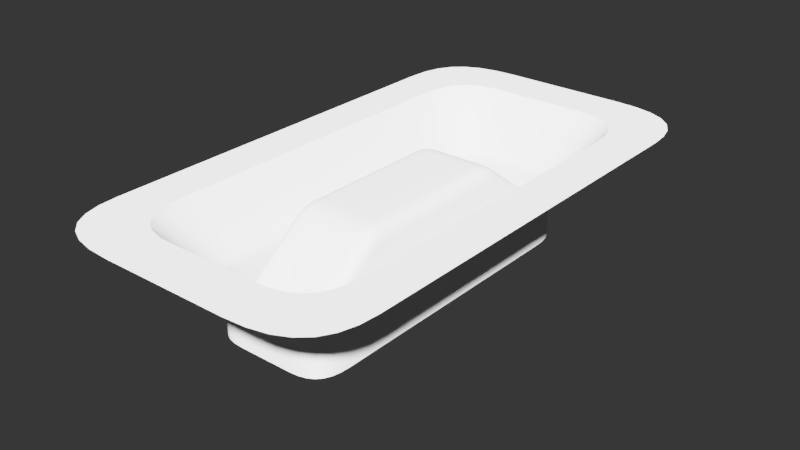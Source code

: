# Source: 006.blend  (saved by Blender 2.79.0; exported with 4.5.12 LTS)
import bpy
from mathutils import Matrix  # noqa: F401  (used for matrix-valued properties, if any)

bpy.ops.wm.read_factory_settings(use_empty=True)
scene = bpy.context.scene
scene.name = 'Scene'

# ---- collections
col_collection_1 = bpy.data.collections.new('Collection 1'); scene.collection.children.link(col_collection_1)

# ---- node groups
ng_auto_smooth = bpy.data.node_groups.new('Auto Smooth', 'GeometryNodeTree')
_s = ng_auto_smooth.interface.new_socket(name='Geometry', in_out='OUTPUT', socket_type='NodeSocketGeometry')
_s = ng_auto_smooth.interface.new_socket(name='Geometry', in_out='INPUT', socket_type='NodeSocketGeometry')
_s = ng_auto_smooth.interface.new_socket(name='Angle', in_out='INPUT', socket_type='NodeSocketFloat')
_s.subtype = 'ANGLE'
_s.min_value = 0.0
_s.max_value = 3.142
ng_auto_smooth.is_modifier = True
_N = ng_auto_smooth.nodes; _L = ng_auto_smooth.links
n0 = _N.new('NodeGroupOutput'); n0.name = 'Group Output'; n0.location = (480, -100)
n1 = _N.new('NodeGroupInput'); n1.name = 'Group Input'; n1.location = (-420, -300)
n2 = _N.new('NodeGroupInput'); n2.name = 'Group Input.001'; n2.location = (-60, -100)
n3 = _N.new('GeometryNodeSetShadeSmooth'); n3.name = 'Set Shade Smooth'; n3.location = (120, -100)
n3.domain = 'EDGE'
n4 = _N.new('GeometryNodeSetShadeSmooth'); n4.name = 'Set Shade Smooth.001'; n4.location = (300, -100)
n5 = _N.new('GeometryNodeInputMeshEdgeAngle'); n5.name = 'Edge Angle'; n5.location = (-420, -220)
n6 = _N.new('GeometryNodeInputEdgeSmooth'); n6.name = 'Is Edge Smooth'; n6.location = (-60, -160)
n7 = _N.new('GeometryNodeInputShadeSmooth'); n7.name = 'Is Face Smooth'; n7.location = (-240, -340)
n8 = _N.new('FunctionNodeBooleanMath'); n8.name = 'Boolean Math'; n8.location = (-60, -220)
n9 = _N.new('FunctionNodeCompare'); n9.name = 'Compare'; n9.location = (-240, -180)
n9.operation = 'LESS_EQUAL'
_L.new(n5.outputs[0], n9.inputs[0])
_L.new(n4.outputs[0], n0.inputs[0])
_L.new(n1.outputs[1], n9.inputs[1])
_L.new(n9.outputs[0], n8.inputs[0])
_L.new(n7.outputs[0], n8.inputs[1])
_L.new(n2.outputs[0], n3.inputs[0])
_L.new(n6.outputs[0], n3.inputs[1])
_L.new(n3.outputs[0], n4.inputs[0])
_L.new(n8.outputs[0], n3.inputs[2])
n0.is_active_output = True

# ---- world
world_world = bpy.data.worlds.new('World'); scene.world = world_world
world_world.use_nodes = True; world_world.node_tree.nodes.clear()
_N = world_world.node_tree.nodes; _L = world_world.node_tree.links
n0 = _N.new('ShaderNodeBackground'); n0.name = 'Background'; n0.location = (630, 254)
n0.inputs[0].default_value = (0.003936, 0.003936, 0.003936, 1.0)
n1 = _N.new('ShaderNodeOutputWorld'); n1.name = 'World Output'; n1.location = (890, 246)
_L.new(n0.outputs[0], n1.inputs[0])
n1.is_active_output = True
world_world.color = (0.05088, 0.05088, 0.05088)
world_world.use_sun_shadow = False
world_world.sun_shadow_jitter_overblur = 0.0
world_world.cycles.sampling_method = 'MANUAL'

# ---- meshes
me_plane_082 = bpy.data.meshes.new('Plane.082')
me_plane_082.from_pydata([(-0.2521, 1.009, 6.453e-16), (-0.5689, 0.735, 2.052e-16), (0.2521, 1.009, 6.453e-16), (0.5689, 0.735, 2.052e-16), (-0.2521, -1.009, 6.453e-16), (-0.5689, -0.735, 2.052e-16), (0.2521, -1.009, 6.453e-16), (0.5689, -0.735, 2.052e-16), (-0.563, 0.8105, 3.438e-16), (-0.5449, 0.8731, 6.732e-16), (-0.514, 0.9233, 1.064e-15), (-0.4699, 0.9615, 1.386e-15), (-0.4119, 0.9881, 1.51e-15), (-0.3395, 1.004, 1.306e-15), (0.563, 0.8105, 3.438e-16), (0.5449, 0.8731, 6.732e-16), (0.514, 0.9233, 1.064e-15), (0.4699, 0.9615, 1.386e-15), (0.4119, 0.9881, 1.51e-15), (0.3395, 1.004, 1.306e-15), (-0.563, -0.8105, 3.438e-16), (-0.5449, -0.8731, 6.732e-16), (-0.514, -0.9233, 1.064e-15), (-0.4699, -0.9615, 1.386e-15), (-0.4119, -0.9881, 1.51e-15), (-0.3395, -1.004, 1.306e-15), (0.563, -0.8105, 3.438e-16), (0.5449, -0.8731, 6.732e-16), (0.514, -0.9233, 1.064e-15), (0.4699, -0.9615, 1.386e-15), (0.4119, -0.9881, 1.51e-15), (0.3395, -1.004, 1.306e-15), (0.5689, 0.147, 2.052e-16), (0.5689, 0.441, 2.052e-16), (0.5689, -0.147, 2.052e-16), (0.5689, -0.441, 2.052e-16), (-0.5689, 0.147, 2.052e-16), (-0.5689, 0.441, 2.052e-16), (-0.5689, -0.147, 2.052e-16), (-0.5689, -0.441, 2.052e-16), (0.3245, -0.441, 2.052e-16), (0.3245, -0.7083, 2.052e-16), (0.2447, -0.7743, 6.453e-16), (0.3245, 0.441, 2.052e-16), (-0.3245, -0.441, 2.052e-16), (-0.3245, -0.7083, 2.052e-16), (-0.2447, -0.7743, 6.453e-16), (0.3245, 0.7083, 2.052e-16), (0.2447, 0.7743, 6.453e-16), (-0.3245, 0.441, 2.052e-16), (-0.3245, 0.7083, 2.052e-16), (-0.2447, 0.7743, 6.453e-16), (-3.725e-08, 0.7743, -1.829e-15), (-0.3245, 0.147, 2.052e-16), (-6.706e-08, 1.009, -1.829e-15), (-4.098e-08, 0.441, -1.829e-15), (-1.211e-08, 0.147, -1.829e-15), (0.3245, 0.147, 2.052e-16), (3.725e-08, -0.7743, -1.829e-15), (-0.3245, -0.147, 2.052e-16), (6.706e-08, -1.009, -1.829e-15), (3.725e-08, -0.441, -1.829e-15), (6.519e-09, -0.147, -1.829e-15), (0.3245, -0.147, 2.052e-16), (4.843e-08, -0.7083, -1.829e-15), (-4.843e-08, 0.7083, -1.829e-15)], [], [(51, 13, 12), (59, 53, 36, 38), (48, 18, 19), (45, 44, 39, 5), (58, 46, 4, 60), (49, 37, 36, 53), (50, 10, 9), (62, 56, 53, 59), (48, 19, 2), (50, 51, 11, 10), (52, 54, 0, 51), (47, 16, 17, 48), (41, 27, 26), (62, 63, 57, 56), (50, 8, 1), (41, 42, 29, 28), (50, 9, 8), (42, 6, 31), (52, 48, 2, 54), (45, 5, 20), (45, 20, 21), (45, 21, 22), (46, 24, 25), (46, 25, 4), (50, 65, 52, 51), (40, 35, 34, 63), (12, 11, 51), (63, 62, 61, 40), (57, 43, 55, 56), (41, 64, 58, 42), (51, 0, 13), (47, 48, 52, 65), (47, 43, 33, 3), (53, 56, 55, 49), (41, 28, 27), (44, 59, 38, 39), (43, 57, 32, 33), (58, 60, 6, 42), (47, 3, 14), (59, 44, 61, 62), (30, 29, 42), (50, 1, 37, 49), (47, 14, 15), (42, 31, 30), (41, 7, 35, 40), (41, 26, 7), (18, 48, 17), (47, 15, 16), (24, 46, 23), (45, 22, 23, 46), (45, 46, 58, 64), (63, 34, 32, 57), (44, 45, 64, 61), (40, 61, 64, 41), (49, 55, 65, 50), (43, 47, 65, 55)])
me_plane_082.use_remesh_preserve_volume = False
me_plane_082.use_remesh_preserve_attributes = False
me_plane_082.use_mirror_vertex_groups = False
me_plane_082.update()
me_plane_083 = bpy.data.meshes.new('Plane.083')
me_plane_083.from_pydata([(-0.1534, 0.4875, -0.398), (-0.09803, 0.5477, -0.398), (0.1534, 0.4875, -0.398), (0.09803, 0.5477, -0.398), (-0.1534, -0.4875, -0.398), (-0.09803, -0.5477, -0.398), (0.1534, -0.4875, -0.398), (0.09803, -0.5477, -0.398), (-0.1524, 0.5041, -0.398), (-0.1492, 0.5179, -0.398), (-0.1438, 0.5289, -0.398), (-0.1361, 0.5373, -0.398), (-0.126, 0.5432, -0.398), (-0.1133, 0.5466, -0.398), (0.1524, 0.5041, -0.398), (0.1492, 0.5179, -0.398), (0.1438, 0.5289, -0.398), (0.1361, 0.5373, -0.398), (0.126, 0.5432, -0.398), (0.1133, 0.5466, -0.398), (-0.1524, -0.5041, -0.398), (-0.1492, -0.5179, -0.398), (-0.1438, -0.5289, -0.398), (-0.1361, -0.5373, -0.398), (-0.126, -0.5432, -0.398), (-0.1133, -0.5466, -0.398), (0.1524, -0.5041, -0.398), (0.1492, -0.5179, -0.398), (0.1438, -0.5289, -0.398), (0.1361, -0.5373, -0.398), (0.126, -0.5432, -0.398), (0.1133, -0.5466, -0.398), (0.1534, -0.2939, -0.398), (0.1534, -0.09798, -0.398), (0.1534, 0.2939, -0.398), (0.1534, 0.09798, -0.398), (-0.1534, -0.2939, -0.398), (-0.1534, -0.09798, -0.398), (-0.1534, 0.2939, -0.398), (-0.1534, 0.09798, -0.398), (-0.2292, 0.9554, 0.0), (-0.5172, 0.696, 0.0), (0.2292, 0.9554, 0.0), (0.5172, 0.696, 0.0), (-0.2292, -0.9554, 0.0), (-0.5172, -0.696, 0.0), (0.2292, -0.9554, 0.0), (0.5172, -0.696, 0.0), (-0.5118, 0.7675, 0.0), (-0.4954, 0.8268, 0.0), (-0.4673, 0.8743, 0.0), (-0.4272, 0.9104, 0.0), (-0.3745, 0.9357, 0.0), (-0.3086, 0.9505, 0.0), (0.5118, 0.7675, 0.0), (0.4954, 0.8268, 0.0), (0.4673, 0.8743, 0.0), (0.4272, 0.9104, 0.0), (0.3745, 0.9357, 0.0), (0.3086, 0.9505, 0.0), (-0.5118, -0.7675, 0.0), (-0.4954, -0.8268, 0.0), (-0.4673, -0.8743, 0.0), (-0.4272, -0.9104, 0.0), (-0.3745, -0.9357, 0.0), (-0.3086, -0.9505, 0.0), (0.5118, -0.7675, 0.0), (0.4954, -0.8268, 0.0), (0.4673, -0.8743, 0.0), (0.4272, -0.9104, 0.0), (0.3745, -0.9357, 0.0), (0.3086, -0.9505, 0.0), (0.5172, 0.1991, 0.0), (0.5172, 0.4186, 0.0), (0.5172, -0.1991, 0.0), (0.5172, -0.4186, 0.0), (-0.5172, 0.1991, 0.0), (-0.5172, 0.4186, 0.0), (-0.5172, -0.1991, 0.0), (-0.5172, -0.4186, 0.0), (0.1002, 0.6187, -0.398), (-0.1002, 0.6187, -0.398), (0.1002, -0.6187, -0.398), (0.2187, 0.4899, -0.398), (0.2165, 0.5254, -0.398), (-0.1002, -0.6187, -0.398), (-0.2187, 0.4899, -0.398), (-0.2165, 0.5254, -0.398), (0.2187, -0.4899, -0.398), (0.2165, -0.5254, -0.398), (-0.2187, -0.4899, -0.398), (-0.2165, -0.5254, -0.398), (0.2097, 0.5549, -0.398), (0.1982, 0.5784, -0.398), (-0.2097, 0.5549, -0.398), (-0.1982, 0.5784, -0.398), (-0.1817, 0.5964, -0.398), (-0.16, 0.6089, -0.398), (-0.1329, 0.6163, -0.398), (0.1817, 0.5964, -0.398), (0.16, 0.6089, -0.398), (0.1329, 0.6163, -0.398), (0.2097, -0.5549, -0.398), (0.1982, -0.5784, -0.398), (-0.2097, -0.5549, -0.398), (-0.1982, -0.5784, -0.398), (-0.1817, -0.5964, -0.398), (-0.16, -0.6089, -0.398), (-0.1329, -0.6163, -0.398), (0.1817, -0.5964, -0.398), (0.16, -0.6089, -0.398), (0.1329, -0.6163, -0.398), (0.2187, 0.2948, -0.398), (0.2187, -0.2948, -0.398), (0.2187, -0.1564, -0.398), (0.2187, 0.1564, -0.398), (-0.2187, 0.2948, -0.398), (-0.2187, -0.2948, -0.398), (-0.2187, -0.1564, -0.398), (-0.2187, 0.1564, -0.398), (-5.96e-08, 0.6187, -0.398), (5.96e-08, -0.6187, -0.398), (-5.96e-08, 0.9554, 0.0), (5.96e-08, -0.9554, 0.0), (-5.96e-08, 0.5477, -0.398), (5.96e-08, -0.5477, -0.398), (-0.2187, -2.98e-08, -0.398), (-0.5172, -5.96e-08, 0.0), (-0.1534, -2.98e-08, -0.398), (-1.101e-08, -1.995e-08, -0.05047), (0.0, -0.09798, -0.05047), (0.0, -0.3322, -0.07977), (1.49e-08, -0.2458, -0.05047), (0.0, -0.2598, -0.05102), (0.0, -0.2729, -0.05269), (0.0, -0.2855, -0.05554), (0.0, -0.2975, -0.05963), (0.0, -0.3092, -0.06499), (0.0, -0.3207, -0.07169), (-0.08035, -0.5005, -0.2087), (-0.09496, -0.5478, -0.3047), (-0.09882, -0.4791, -0.1924), (-0.1536, -0.4824, -0.2552), (-0.1528, -0.5046, -0.2722), (-0.09848, -0.4851, -0.1969), (-0.1502, -0.5202, -0.2842), (-0.09743, -0.4899, -0.2006), (-0.1454, -0.5312, -0.2927), (-0.09564, -0.4939, -0.2036), (-0.1381, -0.5389, -0.2986), (-0.09306, -0.4968, -0.2059), (-0.1278, -0.544, -0.3023), (-0.08968, -0.4989, -0.2075), (-0.08545, -0.5001, -0.2084), (-0.1137, -0.547, -0.3042), (-1.49e-08, 0.09798, -0.05047), (-2.98e-08, 0.3322, -0.07977), (-0.1534, -0.09798, -0.1103), (-0.09858, -0.09798, -0.05047), (-2.98e-08, 0.2458, -0.05047), (5.96e-08, -0.5477, -0.3045), (0.0, -0.5004, -0.2086), (-0.09858, -2.98e-08, -0.05047), (-0.1534, -2.98e-08, -0.1103), (-0.09863, -0.3322, -0.07977), (-0.1535, -0.3255, -0.135), (-0.1534, -0.254, -0.1103), (-0.09858, -0.2458, -0.05047), (-0.1534, -0.2655, -0.1108), (-0.09858, -0.2598, -0.05102), (-0.1534, -0.2763, -0.1122), (-0.09858, -0.2729, -0.05269), (-0.1535, -0.2866, -0.1146), (-0.09859, -0.2855, -0.05554), (-0.1535, -0.2966, -0.118), (-0.09859, -0.2975, -0.05963), (-0.1535, -0.3063, -0.1226), (-0.0986, -0.3092, -0.06499), (-0.1535, -0.3159, -0.1282), (-0.09861, -0.3207, -0.07169), (-2.98e-08, 0.2598, -0.05102), (-2.98e-08, 0.2729, -0.05269), (-2.98e-08, 0.2855, -0.05554), (-2.98e-08, 0.2975, -0.05963), (-2.98e-08, 0.3092, -0.06499), (-2.98e-08, 0.3207, -0.07169), (-0.08035, 0.5005, -0.2087), (-0.09496, 0.5478, -0.3047), (-0.09882, 0.4791, -0.1924), (-0.1536, 0.4824, -0.2552), (-0.1528, 0.5046, -0.2722), (0.2187, 0.0, -0.398), (-0.09848, 0.4851, -0.1969), (-0.1502, 0.5202, -0.2842), (-0.09743, 0.4899, -0.2006), (-0.1454, 0.5312, -0.2927), (-0.09564, 0.4939, -0.2036), (-0.1381, 0.5389, -0.2986), (-0.09306, 0.4968, -0.2059), (0.5172, 0.0, 0.0), (0.1534, -1.49e-08, -0.398), (0.08035, -0.5005, -0.2087), (0.09496, -0.5478, -0.3047), (0.09882, -0.4791, -0.1924), (0.1536, -0.4824, -0.2552), (0.1528, -0.5046, -0.2722), (0.09848, -0.4851, -0.1969), (-0.1278, 0.544, -0.3023), (-0.08968, 0.4989, -0.2075), (-0.08545, 0.5001, -0.2084), (-0.1137, 0.547, -0.3042), (-0.1534, 0.09798, -0.1103), (-0.09858, 0.09798, -0.05047), (-5.96e-08, 0.5477, -0.3045), (-5.96e-08, 0.5004, -0.2086), (-0.09863, 0.3322, -0.07977), (-0.1535, 0.3255, -0.135), (-0.1534, 0.254, -0.1103), (-0.09858, 0.2458, -0.05047), (-0.1534, 0.2655, -0.1108), (0.1502, -0.5202, -0.2842), (0.09743, -0.4899, -0.2006), (0.1454, -0.5312, -0.2927), (0.09564, -0.4939, -0.2036), (0.1381, -0.5389, -0.2986), (0.09306, -0.4968, -0.2059), (0.1278, -0.544, -0.3023), (0.08968, -0.4989, -0.2075), (0.08545, -0.5001, -0.2084), (0.1137, -0.547, -0.3042), (-0.09858, 0.2598, -0.05102), (-0.1534, 0.2763, -0.1122), (0.1534, -0.09798, -0.1103), (0.09858, -0.09798, -0.05047), (-0.09858, 0.2729, -0.05269), (0.09858, -1.49e-08, -0.05047), (0.1534, -1.49e-08, -0.1103), (0.09863, -0.3322, -0.07977), (-0.1535, 0.2866, -0.1146), (-0.09859, 0.2855, -0.05554), (-0.1535, 0.2966, -0.118), (-0.09859, 0.2975, -0.05963), (-0.1535, 0.3063, -0.1226), (-0.0986, 0.3092, -0.06499), (-0.1535, 0.3159, -0.1282), (-0.09861, 0.3207, -0.07169), (0.08035, 0.5005, -0.2087), (0.09496, 0.5478, -0.3047), (0.09882, 0.4791, -0.1924), (0.1536, 0.4824, -0.2552), (0.1528, 0.5046, -0.2722), (0.09848, 0.4851, -0.1969), (0.1502, 0.5202, -0.2842), (0.09743, 0.4899, -0.2006), (0.1454, 0.5312, -0.2927), (0.09564, 0.4939, -0.2036), (0.1381, 0.5389, -0.2986), (0.09306, 0.4968, -0.2059), (0.1278, 0.544, -0.3023), (0.08968, 0.4989, -0.2075), (0.08545, 0.5001, -0.2084), (0.1137, 0.547, -0.3042), (0.1534, 0.09798, -0.1103), (0.09858, 0.09798, -0.05047), (0.09863, 0.3322, -0.07977), (-0.1524, 0.09798, -0.09381), (-0.1493, 0.09798, -0.08013), (-0.1439, 0.09798, -0.06917), (-0.1363, 0.09798, -0.06083), (-0.1263, 0.09798, -0.05501), (-0.1137, 0.09798, -0.05159), (-0.1524, 0.2518, -0.09381), (-0.1493, 0.2499, -0.08013), (-0.1439, 0.2483, -0.06917), (-0.1363, 0.2472, -0.06083), (-0.1263, 0.2464, -0.05501), (-0.1137, 0.2459, -0.05159), (-0.1524, 0.2651, -0.0944), (-0.1493, 0.2643, -0.08078), (-0.1439, 0.2632, -0.06983), (-0.1363, 0.262, -0.06147), (-0.1263, 0.2609, -0.0556), (-0.1137, 0.2601, -0.05215), (-0.1524, 0.277, -0.09606), (-0.1493, 0.2768, -0.08257), (-0.1439, 0.2761, -0.07166), (-0.1363, 0.2751, -0.06327), (-0.1263, 0.2741, -0.05736), (-0.1137, 0.2733, -0.05385), (-0.1524, 0.2883, -0.09887), (-0.1493, 0.2888, -0.08559), (-0.144, 0.2885, -0.07474), (-0.1363, 0.2877, -0.06633), (-0.1263, 0.2867, -0.06033), (-0.1137, 0.2858, -0.05674), (-0.1524, 0.2992, -0.1029), (-0.1493, 0.3003, -0.08988), (-0.144, 0.3004, -0.07913), (-0.1363, 0.2997, -0.07068), (-0.1263, 0.2988, -0.06457), (-0.1137, 0.2979, -0.06087), (-0.1524, 0.3098, -0.1081), (-0.1493, 0.3115, -0.09545), (-0.144, 0.3119, -0.08483), (-0.1363, 0.3114, -0.07634), (-0.1263, 0.3105, -0.07012), (-0.1137, 0.3096, -0.06629), (-0.1525, 0.3201, -0.1145), (-0.1493, 0.3223, -0.1023), (-0.1524, -2.98e-08, -0.09381), (-0.1493, -2.98e-08, -0.08013), (-0.1439, -2.98e-08, -0.06917), (-0.1363, -2.98e-08, -0.06083), (-0.1263, -2.98e-08, -0.05501), (-0.1137, -2.98e-08, -0.05159), (-0.1524, -0.09798, -0.09381), (-0.1493, -0.09798, -0.08013), (-0.1439, -0.09798, -0.06917), (-0.1363, -0.09798, -0.06083), (-0.1263, -0.09798, -0.05501), (-0.1137, -0.09798, -0.05159), (-0.1524, -0.2518, -0.09381), (-0.1493, -0.2499, -0.08013), (-0.1439, -0.2483, -0.06917), (-0.1363, -0.2472, -0.06083), (-0.1263, -0.2464, -0.05501), (-0.1137, -0.2459, -0.05159), (-0.1524, -0.2651, -0.0944), (-0.1493, -0.2643, -0.08078), (-0.1439, -0.2632, -0.06983), (-0.1363, -0.262, -0.06147), (-0.1263, -0.2609, -0.0556), (-0.1137, -0.2601, -0.05215), (-0.1524, -0.277, -0.09606), (-0.1493, -0.2768, -0.08257), (-0.1439, -0.2761, -0.07166), (-0.1363, -0.2751, -0.06327), (-0.1263, -0.2741, -0.05736), (-0.1137, -0.2733, -0.05385), (-0.1524, -0.2883, -0.09887), (-0.1493, -0.2888, -0.08559), (-0.144, -0.2885, -0.07474), (-0.1363, -0.2877, -0.06633), (-0.1263, -0.2867, -0.06033), (-0.1137, -0.2858, -0.05674), (-0.1524, -0.2992, -0.1029), (-0.1493, -0.3003, -0.08988), (-0.144, -0.3004, -0.07913), (-0.1363, -0.2997, -0.07068), (-0.1263, -0.2988, -0.06457), (-0.1137, -0.2979, -0.06087), (-0.1524, -0.3098, -0.1081), (-0.1493, -0.3115, -0.09545), (-0.144, -0.3119, -0.08483), (-0.1363, -0.3114, -0.07634), (-0.1263, -0.3105, -0.07012), (-0.1137, -0.3096, -0.06629), (-0.1525, -0.3201, -0.1145), (-0.1493, -0.3223, -0.1023), (-0.144, -0.323, -0.09181), (-0.1363, -0.3228, -0.08332), (-0.1263, -0.322, -0.077), (-0.1137, -0.3211, -0.07305), (-0.1525, -0.3274, -0.1198), (-0.1493, -0.3289, -0.1072), (-0.144, -0.3301, -0.09703), (-0.1363, -0.331, -0.08933), (-0.1263, -0.3317, -0.08395), (-0.1138, -0.332, -0.0808), (-0.1526, -0.4823, -0.2385), (-0.1494, -0.4831, -0.2253), (-0.1441, -0.4842, -0.2151), (-0.1364, -0.4849, -0.2072), (-0.1264, -0.4847, -0.2012), (-0.1139, -0.483, -0.1964), (-0.1519, -0.5046, -0.2556), (-0.1487, -0.5042, -0.2414), (-0.1434, -0.503, -0.2295), (-0.1357, -0.5008, -0.2194), (-0.1257, -0.4973, -0.2108), (-0.1133, -0.4921, -0.2034), (-0.1492, -0.5201, -0.2675), (-0.1461, -0.5191, -0.2529), (-0.1409, -0.5167, -0.24), (-0.1334, -0.5129, -0.2287), (-0.1237, -0.5074, -0.2186), (-0.1117, -0.4998, -0.2093), (-0.1445, -0.531, -0.2759), (-0.1414, -0.5297, -0.2611), (-0.1362, -0.5268, -0.2478), (-0.1289, -0.5221, -0.2358), (-0.1197, -0.5153, -0.2246), (-0.1086, -0.5059, -0.214), (-0.1372, -0.5386, -0.2817), (-0.134, -0.5369, -0.2666), (-0.1288, -0.5336, -0.253), (-0.1219, -0.5283, -0.2405), (-0.1134, -0.5206, -0.2287), (-0.1037, -0.5102, -0.2173), (-0.1268, -0.5435, -0.2853), (-0.1237, -0.5414, -0.2699), (-0.1188, -0.5376, -0.2559), (-0.1126, -0.5316, -0.243), (-0.1053, -0.5234, -0.2308), (-0.09757, -0.5126, -0.2191), (-0.1128, -0.5462, -0.2871), (-0.1101, -0.5437, -0.2715), (-0.1061, -0.5394, -0.2572), (-0.1013, -0.533, -0.244), (-0.09591, -0.5244, -0.2316), (-0.09051, -0.5135, -0.2198), (-0.09398, -0.547, -0.2876), (-0.09232, -0.5443, -0.2719), (-0.09017, -0.5397, -0.2574), (-0.08772, -0.5332, -0.2441), (-0.08514, -0.5245, -0.2316), (-0.08262, -0.5136, -0.2199), (5.96e-08, -0.5468, -0.2874), (5.96e-08, -0.5441, -0.2717), (0.0, -0.5395, -0.2573), (0.0, -0.5329, -0.2439), (0.0, -0.5243, -0.2314), (0.0, -0.5134, -0.2197), (0.1535, -0.3255, -0.135), (0.1534, -0.254, -0.1103), (0.09858, -0.2458, -0.05047), (0.1534, -0.2655, -0.1108), (0.09858, -0.2598, -0.05102), (0.1534, -0.2763, -0.1122), (0.09858, -0.2729, -0.05269), (0.1535, -0.2866, -0.1146), (0.09859, -0.2855, -0.05554), (0.1535, -0.2966, -0.118), (0.09859, -0.2975, -0.05963), (0.1535, -0.3063, -0.1226), (0.0986, -0.3092, -0.06499), (0.1535, -0.3159, -0.1282), (0.09861, -0.3207, -0.07169), (-0.144, 0.323, -0.09181), (-0.1363, 0.3228, -0.08332), (-0.1263, 0.322, -0.077), (-0.1137, 0.3211, -0.07305), (-0.1525, 0.3274, -0.1198), (-0.1493, 0.3289, -0.1072), (-0.144, 0.3301, -0.09703), (-0.1363, 0.331, -0.08933), (-0.1263, 0.3317, -0.08395), (-0.1138, 0.332, -0.0808), (-0.1526, 0.4823, -0.2385), (-0.1494, 0.4831, -0.2253), (-0.1441, 0.4842, -0.2151), (-0.1364, 0.4849, -0.2072), (-0.1264, 0.4847, -0.2012), (-0.1139, 0.483, -0.1964), (-0.1519, 0.5046, -0.2556), (-0.1487, 0.5042, -0.2414), (-0.1434, 0.503, -0.2295), (-0.1357, 0.5008, -0.2194), (-0.1257, 0.4973, -0.2108), (-0.1133, 0.4921, -0.2034), (-0.1492, 0.5201, -0.2675), (-0.1461, 0.5191, -0.2529), (-0.1409, 0.5167, -0.24), (-0.1334, 0.5129, -0.2287), (-0.1237, 0.5074, -0.2186), (-0.1117, 0.4998, -0.2093), (-0.1445, 0.531, -0.2759), (-0.1414, 0.5297, -0.2611), (-0.1362, 0.5268, -0.2478), (-0.1289, 0.5221, -0.2358), (-0.1197, 0.5153, -0.2246), (-0.1086, 0.5059, -0.214), (-0.1372, 0.5386, -0.2817), (-0.134, 0.5369, -0.2666), (-0.1288, 0.5336, -0.253), (-0.1219, 0.5283, -0.2405), (-0.1134, 0.5206, -0.2287), (-0.1037, 0.5102, -0.2173), (-0.1268, 0.5435, -0.2853), (-0.1237, 0.5414, -0.2699), (-0.1188, 0.5376, -0.2559), (-0.1126, 0.5316, -0.243), (-0.1053, 0.5234, -0.2308), (-0.09757, 0.5126, -0.2191), (-0.1128, 0.5462, -0.2871), (-0.1101, 0.5437, -0.2715), (-0.1061, 0.5394, -0.2572), (-0.1013, 0.533, -0.244), (-0.09591, 0.5244, -0.2316), (-0.09051, 0.5135, -0.2198), (-0.09398, 0.547, -0.2876), (-0.09232, 0.5443, -0.2719), (-0.09017, 0.5397, -0.2574), (-0.08772, 0.5332, -0.2441), (-0.08514, 0.5245, -0.2316), (-0.08262, 0.5136, -0.2199), (-5.96e-08, 0.5468, -0.2874), (-5.96e-08, 0.5441, -0.2717), (-5.96e-08, 0.5395, -0.2573), (-5.96e-08, 0.5329, -0.2439), (-5.96e-08, 0.5243, -0.2314), (-5.96e-08, 0.5134, -0.2197), (0.1535, 0.3255, -0.135), (0.1534, 0.254, -0.1103), (0.09858, 0.2458, -0.05047), (0.1534, 0.2655, -0.1108), (0.09858, 0.2598, -0.05102), (0.1534, 0.2763, -0.1122), (0.09858, 0.2729, -0.05269), (0.1535, 0.2866, -0.1146), (0.09859, 0.2855, -0.05554), (0.1535, 0.2966, -0.118), (0.09859, 0.2975, -0.05963), (0.1535, 0.3063, -0.1226), (0.0986, 0.3092, -0.06499), (0.1535, 0.3159, -0.1282), (0.09861, 0.3207, -0.07169), (0.1524, 0.09798, -0.09381), (0.1493, 0.09798, -0.08013), (0.1439, 0.09798, -0.06917), (0.1363, 0.09798, -0.06083), (0.1263, 0.09798, -0.05501), (0.1137, 0.09798, -0.05159), (0.1524, 0.2518, -0.09381), (0.1493, 0.2499, -0.08013), (0.1439, 0.2483, -0.06917), (0.1363, 0.2472, -0.06083), (0.1263, 0.2464, -0.05501), (0.1137, 0.2459, -0.05159), (0.1524, 0.2651, -0.0944), (0.1493, 0.2643, -0.08078), (0.1439, 0.2632, -0.06983), (0.1363, 0.262, -0.06147), (0.1263, 0.2609, -0.0556), (0.1137, 0.2601, -0.05215), (0.1524, 0.277, -0.09606), (0.1493, 0.2768, -0.08257), (0.1439, 0.2761, -0.07166), (0.1363, 0.2751, -0.06327), (0.1263, 0.2741, -0.05736), (0.1137, 0.2733, -0.05385), (0.1524, 0.2883, -0.09887), (0.1493, 0.2888, -0.08559), (0.144, 0.2885, -0.07474), (0.1363, 0.2877, -0.06633), (0.1263, 0.2867, -0.06033), (0.1137, 0.2858, -0.05674), (0.1524, 0.2992, -0.1029), (0.1493, 0.3003, -0.08988), (0.144, 0.3004, -0.07913), (0.1524, -1.49e-08, -0.09381), (0.1493, -1.49e-08, -0.08013), (0.1439, -1.49e-08, -0.06917), (0.1363, -1.49e-08, -0.06083), (0.1263, -1.49e-08, -0.05501), (0.1137, -1.49e-08, -0.05159), (0.1524, -0.09798, -0.09381), (0.1493, -0.09798, -0.08013), (0.1439, -0.09798, -0.06917), (0.1363, -0.09798, -0.06083), (0.1263, -0.09798, -0.05501), (0.1137, -0.09798, -0.05159), (0.1524, -0.2518, -0.09381), (0.1493, -0.2499, -0.08013), (0.1439, -0.2483, -0.06917), (0.1363, -0.2472, -0.06083), (0.1263, -0.2464, -0.05501), (0.1137, -0.2459, -0.05159), (0.1524, -0.2651, -0.0944), (0.1493, -0.2643, -0.08078), (0.1439, -0.2632, -0.06983), (0.1363, -0.262, -0.06147), (0.1263, -0.2609, -0.0556), (0.1137, -0.2601, -0.05215), (0.1524, -0.277, -0.09606), (0.1493, -0.2768, -0.08257), (0.1439, -0.2761, -0.07166), (0.1363, -0.2751, -0.06327), (0.1263, -0.2741, -0.05736), (0.1137, -0.2733, -0.05385), (0.1524, -0.2883, -0.09887), (0.1493, -0.2888, -0.08559), (0.144, -0.2885, -0.07474), (0.1363, -0.2877, -0.06633), (0.1263, -0.2867, -0.06033), (0.1137, -0.2858, -0.05674), (0.1524, -0.2992, -0.1029), (0.1493, -0.3003, -0.08988), (0.144, -0.3004, -0.07913), (0.1363, -0.2997, -0.07068), (0.1263, -0.2988, -0.06457), (0.1137, -0.2979, -0.06087), (0.1524, -0.3098, -0.1081), (0.1493, -0.3115, -0.09545), (0.144, -0.3119, -0.08483), (0.1363, -0.3114, -0.07634), (0.1263, -0.3105, -0.07012), (0.1137, -0.3096, -0.06629), (0.1525, -0.3201, -0.1145), (0.1493, -0.3223, -0.1023), (0.144, -0.323, -0.09181), (0.1363, -0.3228, -0.08332), (0.1263, -0.322, -0.077), (0.1137, -0.3211, -0.07305), (0.1525, -0.3274, -0.1198), (0.1493, -0.3289, -0.1072), (0.144, -0.3301, -0.09703), (0.1363, -0.331, -0.08933), (0.1263, -0.3317, -0.08395), (0.1138, -0.332, -0.0808), (0.1526, -0.4823, -0.2385), (0.1494, -0.4831, -0.2253), (0.1441, -0.4842, -0.2151), (0.1364, -0.4849, -0.2072), (0.1264, -0.4847, -0.2012), (0.1139, -0.483, -0.1964), (0.1519, -0.5046, -0.2556), (0.1487, -0.5042, -0.2414), (0.1434, -0.503, -0.2295), (0.1357, -0.5008, -0.2194), (0.1257, -0.4973, -0.2108), (0.1133, -0.4921, -0.2034), (0.1492, -0.5201, -0.2675), (0.1461, -0.5191, -0.2529), (0.1409, -0.5167, -0.24), (0.1363, 0.2997, -0.07068), (0.1263, 0.2988, -0.06457), (0.1137, 0.2979, -0.06087), (0.1524, 0.3098, -0.1081), (0.1493, 0.3115, -0.09545), (0.144, 0.3119, -0.08483), (0.1363, 0.3114, -0.07634), (0.1263, 0.3105, -0.07012), (0.1137, 0.3096, -0.06629), (0.1525, 0.3201, -0.1145), (0.1493, 0.3223, -0.1023), (0.144, 0.323, -0.09181), (0.1363, 0.3228, -0.08332), (0.1263, 0.322, -0.077), (0.1137, 0.3211, -0.07305), (0.1525, 0.3274, -0.1198), (0.1493, 0.3289, -0.1072), (0.144, 0.3301, -0.09703), (0.1334, -0.5129, -0.2287), (0.1237, -0.5074, -0.2186), (0.1117, -0.4998, -0.2093), (0.1445, -0.531, -0.2759), (0.1414, -0.5297, -0.2611), (0.1362, -0.5268, -0.2478), (0.1289, -0.5221, -0.2358), (0.1197, -0.5153, -0.2246), (0.1086, -0.5059, -0.214), (0.1372, -0.5386, -0.2817), (0.134, -0.5369, -0.2666), (0.1288, -0.5336, -0.253), (0.1219, -0.5283, -0.2405), (0.1134, -0.5206, -0.2287), (0.1037, -0.5102, -0.2173), (0.1268, -0.5435, -0.2853), (0.1237, -0.5414, -0.2699), (0.1188, -0.5376, -0.2559), (0.1126, -0.5316, -0.243), (0.1053, -0.5234, -0.2308), (0.09757, -0.5126, -0.2191), (0.1128, -0.5462, -0.2871), (0.1101, -0.5437, -0.2715), (0.1061, -0.5394, -0.2572), (0.1013, -0.533, -0.244), (0.09591, -0.5244, -0.2316), (0.09051, -0.5135, -0.2198), (0.09398, -0.547, -0.2876), (0.09232, -0.5443, -0.2719), (0.09017, -0.5397, -0.2574), (0.08772, -0.5332, -0.2441), (0.08514, -0.5245, -0.2316), (0.08262, -0.5136, -0.2199), (0.1363, 0.331, -0.08933), (0.1263, 0.3317, -0.08395), (0.1138, 0.332, -0.0808), (0.1526, 0.4823, -0.2385), (0.1494, 0.4831, -0.2253), (0.1441, 0.4842, -0.2151), (0.1364, 0.4849, -0.2072), (0.1264, 0.4847, -0.2012), (0.1139, 0.483, -0.1964), (0.1519, 0.5046, -0.2556), (0.1487, 0.5042, -0.2414), (0.1434, 0.503, -0.2295), (0.1357, 0.5008, -0.2194), (0.1257, 0.4973, -0.2108), (0.1133, 0.4921, -0.2034), (0.1492, 0.5201, -0.2675), (0.1461, 0.5191, -0.2529), (0.1409, 0.5167, -0.24), (0.1334, 0.5129, -0.2287), (0.1237, 0.5074, -0.2186), (0.1117, 0.4998, -0.2093), (0.1445, 0.531, -0.2759), (0.1414, 0.5297, -0.2611), (0.1362, 0.5268, -0.2478), (0.1289, 0.5221, -0.2358), (0.1197, 0.5153, -0.2246), (0.1086, 0.5059, -0.214), (0.1372, 0.5386, -0.2817), (0.134, 0.5369, -0.2666), (0.1288, 0.5336, -0.253), (0.1219, 0.5283, -0.2405), (0.1134, 0.5206, -0.2287), (0.1037, 0.5102, -0.2173), (0.1268, 0.5435, -0.2853), (0.1237, 0.5414, -0.2699), (0.1188, 0.5376, -0.2559), (0.1126, 0.5316, -0.243), (0.1053, 0.5234, -0.2308), (0.09757, 0.5126, -0.2191), (0.1128, 0.5462, -0.2871), (0.1101, 0.5437, -0.2715), (0.1061, 0.5394, -0.2572), (0.1013, 0.533, -0.244), (0.09591, 0.5244, -0.2316), (0.09051, 0.5135, -0.2198), (0.09398, 0.547, -0.2876), (0.09232, 0.5443, -0.2719), (0.09017, 0.5397, -0.2574), (0.08772, 0.5332, -0.2441), (0.08514, 0.5245, -0.2316), (0.08262, 0.5136, -0.2199), (-0.1614, 0.7861, 0.0), (-0.1075, 0.6382, -0.1669), (-0.1002, 0.6187, -0.2152), (-0.2187, 0.4899, -0.2152), (-0.2356, 0.4993, -0.1669), (-0.3641, 0.5723, 0.0), (0.1614, 0.7861, 0.0), (0.1075, 0.6382, -0.1669), (0.1002, 0.6187, -0.2152), (0.2187, 0.4899, -0.2152), (0.2356, 0.4993, -0.1669), (0.3641, 0.5723, 0.0), (-0.1614, -0.7861, 0.0), (-0.1002, -0.6187, -0.2152), (-0.1075, -0.6382, -0.1669), (-0.2187, -0.4899, -0.2152), (-0.2356, -0.4993, -0.1669), (-0.3641, -0.5723, 0.0), (0.1614, -0.7861, 0.0), (0.1002, -0.6187, -0.2152), (0.1075, -0.6382, -0.1669), (0.2187, -0.4899, -0.2152), (0.2356, -0.4993, -0.1669), (0.3641, -0.5723, 0.0), (-0.2332, 0.5375, -0.1669), (-0.2165, 0.5254, -0.2152), (-0.2097, 0.5549, -0.2152), (-0.2259, 0.5693, -0.1669), (-0.2135, 0.5947, -0.1669), (-0.1982, 0.5784, -0.2152), (-0.1817, 0.5964, -0.2152), (-0.1957, 0.6141, -0.1669), (-0.1722, 0.6276, -0.1669), (-0.16, 0.6089, -0.2152), (-0.1329, 0.6163, -0.2152), (-0.1429, 0.6356, -0.1669), (-0.3603, 0.6311, 0.0), (-0.3487, 0.6799, 0.0), (-0.329, 0.7191, 0.0), (-0.3008, 0.749, 0.0), (-0.2637, 0.7699, 0.0), (-0.2173, 0.7822, 0.0), (0.2332, 0.5375, -0.1669), (0.2165, 0.5254, -0.2152), (0.2259, 0.5693, -0.1669), (0.2097, 0.5549, -0.2152), (0.2135, 0.5947, -0.1669), (0.1982, 0.5784, -0.2152), (0.1817, 0.5964, -0.2152), (0.1957, 0.6141, -0.1669), (0.16, 0.6089, -0.2152), (0.1722, 0.6276, -0.1669), (0.1329, 0.6163, -0.2152), (0.1429, 0.6356, -0.1669), (0.3603, 0.6311, 0.0), (0.3487, 0.6799, 0.0), (0.329, 0.7191, 0.0), (0.3008, 0.749, 0.0), (0.2637, 0.7699, 0.0), (0.2173, 0.7822, 0.0), (-0.2332, -0.5375, -0.1669), (-0.2165, -0.5254, -0.2152), (-0.2259, -0.5693, -0.1669), (-0.2097, -0.5549, -0.2152), (-0.2135, -0.5947, -0.1669), (-0.1982, -0.5784, -0.2152), (-0.1957, -0.6141, -0.1669), (-0.1817, -0.5964, -0.2152), (-0.1722, -0.6276, -0.1669), (-0.16, -0.6089, -0.2152), (-0.1429, -0.6356, -0.1669), (-0.1329, -0.6163, -0.2152), (-0.3603, -0.6311, 0.0), (-0.3487, -0.6799, 0.0), (-0.329, -0.7191, 0.0), (-0.3008, -0.749, 0.0), (-0.2637, -0.7699, 0.0), (-0.2173, -0.7822, 0.0), (0.2332, -0.5375, -0.1669), (0.2165, -0.5254, -0.2152), (0.2097, -0.5549, -0.2152), (0.2259, -0.5693, -0.1669), (0.1982, -0.5784, -0.2152), (0.2135, -0.5947, -0.1669), (0.1957, -0.6141, -0.1669), (0.1817, -0.5964, -0.2152), (0.16, -0.6089, -0.2152), (0.1722, -0.6276, -0.1669), (0.1329, -0.6163, -0.2152), (0.1429, -0.6356, -0.1669), (0.3603, -0.6311, 0.0), (0.3487, -0.6799, 0.0), (0.329, -0.7191, 0.0), (0.3008, -0.749, 0.0), (0.2637, -0.7699, 0.0), (0.2173, -0.7822, 0.0), (0.3641, 0.1704, 0.0), (0.3641, 0.3443, 0.0), (0.3641, -0.1704, 0.0), (0.3641, -0.3443, 0.0), (0.2356, -0.3005, -0.1669), (0.2187, -0.2948, -0.2152), (0.2187, -0.1564, -0.2152), (0.2356, -0.1581, -0.1669), (0.2187, 0.2948, -0.2152), (0.2356, 0.3005, -0.1669), (0.2187, 0.1564, -0.2152), (0.2356, 0.1581, -0.1669), (-0.3641, 0.1704, 0.0), (-0.3641, 0.3443, 0.0), (-0.3641, -0.1704, 0.0), (-0.3641, -0.3443, 0.0), (-0.2187, -0.2948, -0.2152), (-0.2356, -0.3005, -0.1669), (-0.2187, -0.1564, -0.2152), (-0.2356, -0.1581, -0.1669), (-0.2187, 0.2948, -0.2152), (-0.2356, 0.3005, -0.1669), (-0.2356, 0.1581, -0.1669), (-0.2187, 0.1564, -0.2152), (-5.96e-08, 0.6187, -0.2152), (-5.96e-08, 0.6382, -0.1669), (-5.96e-08, 0.7861, 0.0), (5.96e-08, -0.6382, -0.1669), (5.96e-08, -0.6187, -0.2152), (5.96e-08, -0.7861, 0.0), (-0.3641, -5.96e-08, 0.0), (-0.2187, -2.98e-08, -0.2152), (-0.2356, -4.47e-08, -0.1669), (0.3641, 0.0, 0.0), (0.2356, 0.0, -0.1669), (0.2187, 0.0, -0.2152), (0.1918, -0.6092, -0.1729), (0.1886, -0.6052, -0.1792), (0.186, -0.6019, -0.1856), (0.1841, -0.5995, -0.1923), (0.1827, -0.5977, -0.1994), (0.1819, -0.5967, -0.207), (0.2093, -0.5902, -0.1729), (0.2058, -0.5865, -0.1792), (0.203, -0.5835, -0.1856), (0.2008, -0.5813, -0.1923), (0.1993, -0.5797, -0.1994), (0.1985, -0.5788, -0.207), (0.2215, -0.5653, -0.1729), (0.2178, -0.562, -0.1792), (0.2148, -0.5594, -0.1856), (0.2125, -0.5574, -0.1923), (0.2109, -0.556, -0.1994), (0.21, -0.5551, -0.207), (0.2286, -0.5342, -0.1729), (0.2248, -0.5314, -0.1792), (0.2217, -0.5292, -0.1856), (0.2194, -0.5275, -0.1923), (0.2178, -0.5263, -0.1994), (0.2168, -0.5256, -0.207), (0.2309, -0.4967, -0.1729), (0.2271, -0.4946, -0.1792), (0.224, -0.4928, -0.1856), (0.2216, -0.4915, -0.1923), (0.22, -0.4906, -0.1994), (0.219, -0.4901, -0.207), (0.2309, -0.2989, -0.1729), (0.2271, -0.2977, -0.1792), (0.224, -0.2966, -0.1856), (0.2216, -0.2958, -0.1923), (0.22, -0.2953, -0.1994), (0.219, -0.295, -0.207), (0.2309, -0.1576, -0.1729), (0.2271, -0.1572, -0.1792), (0.224, -0.1569, -0.1856), (0.2216, -0.1567, -0.1923), (0.22, -0.1565, -0.1994), (0.219, -0.1564, -0.207), (0.2309, 0.0, -0.1729), (0.2271, 0.0, -0.1792), (0.224, 0.0, -0.1856), (0.2216, 0.0, -0.1923), (0.22, 0.0, -0.1994), (0.219, 0.0, -0.207), (0.2309, 0.1576, -0.1729), (0.2271, 0.1572, -0.1792), (0.224, 0.1569, -0.1856), (0.2216, 0.1567, -0.1923), (0.22, 0.1565, -0.1994), (0.219, 0.1564, -0.207), (0.2309, 0.2989, -0.1729), (0.2271, 0.2977, -0.1792), (0.224, 0.2966, -0.1856), (0.2216, 0.2958, -0.1923), (0.22, 0.2953, -0.1994), (0.219, 0.295, -0.207), (0.2309, 0.4967, -0.1729), (0.2271, 0.4946, -0.1792), (0.224, 0.4928, -0.1856), (0.2216, 0.4915, -0.1923), (0.22, 0.4906, -0.1994), (0.219, 0.4901, -0.207), (0.2286, 0.5342, -0.1729), (0.2248, 0.5314, -0.1792), (0.2217, 0.5292, -0.1856), (0.2194, 0.5275, -0.1923), (0.2178, 0.5263, -0.1994), (0.2168, 0.5256, -0.207), (0.2215, 0.5653, -0.1729), (0.2178, 0.562, -0.1792), (0.2148, 0.5594, -0.1856), (0.2125, 0.5574, -0.1923), (0.2109, 0.556, -0.1994), (0.21, 0.5551, -0.207), (0.2093, 0.5902, -0.1729), (0.2058, 0.5865, -0.1792), (0.203, 0.5835, -0.1856), (0.2008, 0.5813, -0.1923), (0.1993, 0.5797, -0.1994), (0.1985, 0.5788, -0.207), (0.1918, 0.6092, -0.1729), (0.1886, 0.6052, -0.1792), (0.186, 0.6019, -0.1856), (0.1841, 0.5995, -0.1923), (0.1827, 0.5977, -0.1994), (0.1819, 0.5967, -0.207), (0.1688, 0.6225, -0.1729), (0.166, 0.6182, -0.1792), (0.1638, 0.6148, -0.1856), (0.1621, 0.6122, -0.1923), (0.1609, 0.6104, -0.1994), (0.1602, 0.6093, -0.207), (0.1401, 0.6303, -0.1729), (0.1378, 0.6259, -0.1792), (0.136, 0.6223, -0.1856), (0.1346, 0.6197, -0.1923), (0.1337, 0.6178, -0.1994), (0.1331, 0.6167, -0.207), (0.1055, 0.6328, -0.1729), (0.1038, 0.6284, -0.1792), (0.1025, 0.6248, -0.1856), (0.1015, 0.6221, -0.1923), (0.1008, 0.6202, -0.1994), (0.1004, 0.6191, -0.207), (-5.96e-08, 0.6328, -0.1729), (-5.96e-08, 0.6284, -0.1792), (-5.96e-08, 0.6248, -0.1856), (-5.96e-08, 0.6221, -0.1923), (-5.96e-08, 0.6202, -0.1994), (-5.96e-08, 0.6191, -0.207), (-0.1055, 0.6328, -0.1729), (-0.1038, 0.6284, -0.1792), (-0.1025, 0.6248, -0.1856), (-0.1015, 0.6221, -0.1923), (-0.1008, 0.6202, -0.1994), (-0.1004, 0.6191, -0.207), (-0.1401, 0.6303, -0.1729), (-0.1378, 0.6259, -0.1792), (-0.136, 0.6223, -0.1856), (-0.1346, 0.6197, -0.1923), (-0.1337, 0.6178, -0.1994), (-0.1331, 0.6167, -0.207), (-0.1688, 0.6225, -0.1729), (-0.166, 0.6182, -0.1792), (-0.1638, 0.6148, -0.1856), (-0.1621, 0.6122, -0.1923), (-0.1609, 0.6104, -0.1994), (-0.1602, 0.6093, -0.207), (-0.1918, 0.6092, -0.1729), (-0.1886, 0.6052, -0.1792), (-0.186, 0.6019, -0.1856), (-0.1841, 0.5995, -0.1923), (-0.1827, 0.5977, -0.1994), (-0.1819, 0.5967, -0.207), (-0.2093, 0.5902, -0.1729), (-0.2058, 0.5865, -0.1792), (-0.203, 0.5835, -0.1856), (-0.2008, 0.5813, -0.1923), (-0.1993, 0.5797, -0.1994), (-0.1985, 0.5788, -0.207), (-0.2215, 0.5653, -0.1729), (-0.2178, 0.562, -0.1792), (-0.2148, 0.5594, -0.1856), (-0.2125, 0.5574, -0.1923), (-0.2109, 0.556, -0.1994), (-0.21, 0.5551, -0.207), (-0.2286, 0.5342, -0.1729), (-0.2248, 0.5314, -0.1792), (-0.2217, 0.5292, -0.1856), (-0.2194, 0.5275, -0.1923), (-0.2178, 0.5263, -0.1994), (-0.2168, 0.5256, -0.207), (-0.2309, 0.4967, -0.1729), (-0.2271, 0.4946, -0.1792), (-0.224, 0.4928, -0.1856), (-0.2216, 0.4915, -0.1923), (-0.22, 0.4906, -0.1994), (-0.219, 0.4901, -0.207), (-0.2309, 0.2989, -0.1729), (-0.2271, 0.2977, -0.1792), (-0.224, 0.2966, -0.1856), (-0.2216, 0.2958, -0.1923), (-0.22, 0.2953, -0.1994), (-0.219, 0.295, -0.207), (-0.2309, 0.1576, -0.1729), (-0.2271, 0.1572, -0.1792), (-0.224, 0.1569, -0.1856), (-0.2216, 0.1567, -0.1923), (-0.22, 0.1565, -0.1994), (-0.219, 0.1564, -0.207), (-0.2309, -4.47e-08, -0.1729), (-0.2271, -2.98e-08, -0.1792), (-0.224, -2.98e-08, -0.1856), (-0.2216, -2.98e-08, -0.1923), (-0.22, -2.98e-08, -0.1994), (-0.219, -2.98e-08, -0.207), (-0.2309, -0.1576, -0.1729), (-0.2271, -0.1572, -0.1792), (-0.224, -0.1569, -0.1856), (-0.2216, -0.1567, -0.1923), (-0.22, -0.1565, -0.1994), (-0.219, -0.1564, -0.207), (-0.2309, -0.2989, -0.1729), (-0.2271, -0.2977, -0.1792), (-0.224, -0.2966, -0.1856), (-0.2216, -0.2958, -0.1923), (-0.22, -0.2953, -0.1994), (-0.219, -0.295, -0.207), (-0.2309, -0.4967, -0.1729), (-0.2271, -0.4946, -0.1792), (-0.224, -0.4928, -0.1856), (-0.2216, -0.4915, -0.1923), (-0.22, -0.4906, -0.1994), (-0.219, -0.4901, -0.207), (-0.2286, -0.5342, -0.1729), (-0.2248, -0.5314, -0.1792), (-0.2217, -0.5292, -0.1856), (-0.2194, -0.5275, -0.1923), (-0.2178, -0.5263, -0.1994), (-0.2168, -0.5256, -0.207), (-0.2215, -0.5653, -0.1729), (-0.2178, -0.562, -0.1792), (-0.2148, -0.5594, -0.1856), (-0.2125, -0.5574, -0.1923), (-0.2109, -0.556, -0.1994), (-0.21, -0.5551, -0.207), (-0.2093, -0.5902, -0.1729), (-0.2058, -0.5865, -0.1792), (-0.203, -0.5835, -0.1856), (-0.2008, -0.5813, -0.1923), (-0.1993, -0.5797, -0.1994), (-0.1985, -0.5788, -0.207), (-0.1918, -0.6092, -0.1729), (-0.1886, -0.6052, -0.1792), (-0.186, -0.6019, -0.1856), (-0.1841, -0.5995, -0.1923), (-0.1827, -0.5977, -0.1994), (-0.1819, -0.5967, -0.207), (-0.1688, -0.6225, -0.1729), (-0.166, -0.6182, -0.1792), (-0.1638, -0.6148, -0.1856), (-0.1621, -0.6122, -0.1923), (-0.1609, -0.6104, -0.1994), (-0.1602, -0.6093, -0.207), (-0.1401, -0.6303, -0.1729), (-0.1378, -0.6259, -0.1792), (-0.136, -0.6223, -0.1856), (-0.1346, -0.6197, -0.1923), (-0.1337, -0.6178, -0.1994), (-0.1331, -0.6167, -0.207), (-0.1055, -0.6328, -0.1729), (-0.1038, -0.6284, -0.1792), (-0.1025, -0.6248, -0.1856), (-0.1015, -0.6221, -0.1923), (-0.1008, -0.6202, -0.1994), (-0.1004, -0.6191, -0.207), (5.96e-08, -0.6328, -0.1729), (5.96e-08, -0.6284, -0.1792), (5.96e-08, -0.6248, -0.1856), (5.96e-08, -0.6221, -0.1923), (5.96e-08, -0.6202, -0.1994), (5.96e-08, -0.6191, -0.207), (0.1055, -0.6328, -0.1729), (0.1038, -0.6284, -0.1792), (0.1025, -0.6248, -0.1856), (0.1015, -0.6221, -0.1923), (0.1008, -0.6202, -0.1994), (0.1004, -0.6191, -0.207), (0.1401, -0.6303, -0.1729), (0.1378, -0.6259, -0.1792), (0.136, -0.6223, -0.1856), (0.1346, -0.6197, -0.1923), (0.1337, -0.6178, -0.1994), (0.1331, -0.6167, -0.207), (0.1688, -0.6225, -0.1729), (0.166, -0.6182, -0.1792), (0.1638, -0.6148, -0.1856), (0.1621, -0.6122, -0.1923), (0.1609, -0.6104, -0.1994), (0.1602, -0.6093, -0.207)], [], [(819, 68, 67, 818), (800, 789, 787, 799), (472, 473, 479, 478), (744, 838, 79, 45), (744, 743, 840, 838), (541, 547, 548, 542), (27, 220, 222, 28), (785, 784, 57, 58), (102, 103, 809, 807), (115, 35, 200, 191), (766, 758, 759, 767), (155, 129, 235, 263), (12, 207, 210, 13), (130, 233, 235, 129), (732, 731, 751, 763), (1, 187, 213, 124), (89, 102, 807, 806), (801, 791, 789, 800), (802, 793, 791, 801), (803, 795, 793, 802), (804, 797, 795, 803), (90, 742, 788, 91), (831, 736, 83, 112), (825, 830, 827, 826), (84, 14, 2, 83), (98, 97, 12, 13), (471, 196, 198, 477), (114, 191, 200, 33), (819, 818, 808, 810), (832, 834, 823, 824), (546, 627, 512, 510), (739, 804, 65, 44), (828, 113, 88, 748), (836, 77, 76, 835), (308, 438, 444, 443), (846, 119, 116, 843), (854, 841, 118, 126), (803, 802, 63, 64), (804, 803, 64, 65), (33, 232, 424, 32), (818, 817, 805, 808), (852, 739, 44, 123), (109, 110, 813, 812), (768, 53, 52, 767), (3, 124, 213, 247), (818, 67, 66, 817), (745, 46, 71, 822), (307, 308, 443, 442), (132, 425, 233, 130), (799, 744, 45, 60), (825, 856, 857, 830), (764, 49, 48, 763), (819, 810, 811, 820), (766, 51, 50, 765), (801, 800, 61, 62), (306, 243, 245, 441), (740, 851, 121, 85), (837, 842, 855, 853), (802, 801, 62, 63), (737, 832, 824, 738), (110, 109, 29, 30), (38, 216, 189, 0), (197, 472, 478, 207), (626, 632, 633, 627), (102, 89, 26, 27), (32, 423, 204, 6), (852, 745, 747, 850), (8, 190, 193, 9), (159, 504, 506, 180), (244, 307, 442, 216), (305, 306, 441, 440), (96, 97, 760, 757), (35, 34, 503, 262), (110, 111, 815, 813), (547, 628, 629, 548), (112, 34, 35, 115), (849, 727, 728, 848), (87, 94, 753, 752), (87, 86, 0, 8), (786, 780, 778, 785), (30, 226, 229, 31), (26, 205, 220, 27), (727, 40, 53, 768), (29, 224, 226, 30), (729, 81, 120, 847), (535, 541, 542, 536), (625, 631, 632, 626), (548, 629, 630, 549), (781, 769, 737, 738), (6, 204, 205, 26), (764, 754, 755, 765), (545, 626, 627, 546), (854, 126, 119, 846), (89, 88, 6, 26), (750, 826, 827, 749), (820, 69, 68, 819), (5, 125, 160, 140), (97, 96, 11, 12), (113, 114, 33, 32), (540, 546, 510, 508), (304, 305, 440, 439), (507, 509, 541, 535), (103, 109, 812, 809), (303, 304, 439, 438), (214, 156, 264, 248, 251, 253, 255, 257, 259, 260, 246), (822, 71, 70, 821), (91, 788, 790, 104), (302, 303, 438, 308), (823, 856, 199, 72), (783, 773, 771, 782), (627, 633, 514, 512), (468, 469, 475, 474), (100, 18, 17, 99), (835, 76, 127, 853), (15, 16, 254, 252), (850, 741, 739, 852), (800, 799, 60, 61), (107, 796, 798, 108), (106, 794, 796, 107), (105, 792, 794, 106), (104, 790, 792, 105), (839, 742, 90, 117), (799, 787, 743, 744), (838, 837, 78, 79), (841, 839, 117, 118), (786, 785, 58, 59), (39, 211, 217, 38), (766, 765, 755, 758), (130, 129, 162, 158), (214, 186, 209, 208, 198, 196, 194, 192, 188, 215, 156), (82, 111, 31, 7), (301, 302, 308, 307), (835, 853, 855, 845), (751, 754, 764, 763), (0, 189, 190, 8), (92, 15, 14, 84), (823, 834, 857, 856), (849, 848, 734, 733), (242, 301, 307, 244), (7, 202, 160, 125), (17, 18, 258, 256), (733, 734, 780, 786), (300, 241, 243, 306), (2, 14, 250, 249), (299, 300, 306, 305), (768, 767, 759, 762), (733, 786, 59, 42), (93, 774, 775, 99), (475, 476, 482, 481), (821, 70, 69, 820), (858, 191, 114, 829), (833, 831, 112, 115), (628, 634, 635, 629), (467, 468, 474, 473), (4, 20, 143, 142), (474, 475, 481, 480), (849, 733, 42, 122), (513, 515, 634, 628), (298, 299, 305, 304), (10, 195, 197, 11), (28, 222, 224, 29), (825, 74, 199, 856), (746, 82, 121, 851), (116, 119, 39, 38), (14, 15, 252, 250), (843, 116, 86, 730), (538, 544, 545, 539), (539, 545, 546, 540), (95, 94, 9, 10), (732, 41, 77, 836), (96, 95, 10, 11), (94, 87, 8, 9), (738, 824, 73, 43), (549, 630, 631, 625), (849, 122, 40, 727), (814, 816, 822, 821), (765, 50, 49, 764), (97, 98, 761, 760), (543, 549, 625, 544), (817, 66, 47, 750), (297, 298, 304, 303), (750, 47, 75, 826), (784, 783, 56, 57), (22, 23, 149, 147), (159, 218, 212, 155), (161, 131, 164, 141, 144, 146, 148, 150, 152, 153, 139), (23, 24, 151, 149), (155, 212, 162, 129), (24, 25, 154, 151), (81, 98, 13, 1), (296, 297, 303, 302), (200, 236, 232, 33), (36, 4, 142, 165), (470, 471, 477, 476), (88, 113, 32, 6), (103, 102, 27, 28), (778, 776, 784, 785), (132, 133, 427, 425), (852, 123, 46, 745), (836, 844, 731, 732), (159, 155, 263, 504), (111, 110, 30, 31), (109, 103, 28, 29), (25, 5, 140, 154), (88, 89, 806, 748), (511, 513, 628, 547), (34, 2, 249, 502), (782, 771, 769, 781), (821, 820, 811, 814), (509, 511, 547, 541), (161, 201, 228, 227, 225, 223, 221, 206, 203, 237, 131), (469, 470, 476, 475), (80, 3, 19, 101), (295, 296, 302, 301), (132, 130, 158, 167), (108, 798, 740, 85), (240, 295, 301, 242), (536, 542, 543, 537), (37, 36, 166, 157), (537, 543, 544, 538), (816, 747, 745, 822), (837, 853, 127, 78), (838, 840, 842, 837), (86, 87, 752, 730), (763, 48, 41, 732), (128, 37, 157, 163), (101, 19, 18, 100), (20, 21, 145, 143), (13, 210, 187, 1), (92, 772, 774, 93), (781, 738, 43, 54), (31, 229, 202, 7), (85, 5, 25, 108), (108, 25, 24, 107), (107, 24, 23, 106), (106, 23, 22, 105), (105, 22, 21, 104), (104, 21, 20, 91), (91, 20, 4, 90), (90, 4, 36, 117), (117, 36, 37, 118), (118, 37, 128, 126), (95, 96, 757, 756), (94, 95, 756, 753), (783, 782, 55, 56), (185, 156, 215, 245), (99, 17, 16, 93), (119, 126, 128, 39), (750, 749, 805, 817), (294, 239, 241, 300), (782, 781, 54, 55), (293, 294, 300, 299), (21, 22, 147, 145), (128, 163, 211, 39), (477, 198, 208, 483), (292, 293, 299, 298), (100, 777, 779, 101), (121, 125, 5, 85), (132, 167, 169, 133), (291, 292, 298, 297), (290, 291, 297, 296), (86, 116, 38, 0), (289, 290, 296, 295), (238, 289, 295, 240), (133, 169, 171, 134), (138, 179, 164, 131), (288, 234, 239, 294), (134, 171, 173, 135), (135, 173, 175, 136), (136, 175, 177, 137), (137, 177, 179, 138), (287, 288, 294, 293), (165, 178, 176, 174, 172, 170, 168, 166, 36), (286, 287, 293, 292), (285, 286, 292, 291), (284, 285, 291, 290), (542, 548, 549, 543), (283, 284, 290, 289), (231, 283, 289, 238), (282, 230, 234, 288), (281, 282, 288, 287), (280, 281, 287, 286), (279, 280, 286, 285), (473, 474, 480, 479), (180, 181, 234, 230), (278, 279, 285, 284), (784, 776, 773, 783), (277, 278, 284, 283), (19, 3, 247, 261), (476, 477, 483, 482), (200, 35, 262, 236), (111, 82, 746, 815), (99, 775, 777, 100), (739, 741, 797, 804), (219, 277, 283, 231), (276, 218, 230, 282), (275, 276, 282, 281), (274, 275, 281, 280), (273, 274, 280, 279), (272, 273, 279, 278), (16, 17, 256, 254), (271, 272, 278, 277), (217, 271, 277, 219), (270, 212, 218, 276), (480, 481, 487, 486), (121, 82, 7, 125), (269, 270, 276, 275), (18, 19, 261, 258), (767, 52, 51, 766), (9, 193, 195, 10), (268, 269, 275, 274), (267, 268, 274, 273), (266, 267, 273, 272), (120, 81, 1, 124), (265, 266, 272, 271), (211, 265, 271, 217), (829, 114, 113, 828), (314, 162, 212, 270), (313, 314, 270, 269), (312, 313, 269, 268), (311, 312, 268, 267), (310, 311, 267, 266), (309, 310, 266, 265), (163, 309, 265, 211), (826, 75, 74, 825), (120, 124, 3, 80), (98, 81, 729, 761), (83, 736, 770, 84), (216, 38, 217, 219, 231, 238, 240, 242, 244), (159, 180, 230, 218), (836, 835, 845, 844), (184, 185, 245, 243), (544, 625, 626, 545), (824, 823, 72, 73), (183, 184, 243, 241), (182, 183, 241, 239), (181, 182, 239, 234), (735, 847, 120, 80), (438, 439, 445, 444), (439, 440, 446, 445), (440, 441, 447, 446), (441, 245, 215, 447), (216, 442, 448, 189), (442, 443, 449, 448), (443, 444, 450, 449), (444, 445, 451, 450), (445, 446, 452, 451), (446, 447, 453, 452), (447, 215, 188, 453), (189, 448, 454, 190), (448, 449, 455, 454), (449, 450, 456, 455), (450, 451, 457, 456), (451, 452, 458, 457), (452, 453, 459, 458), (453, 188, 192, 459), (190, 454, 460, 193), (455, 456, 462, 461), (457, 458, 464, 463), (459, 192, 194, 465), (460, 461, 467, 466), (462, 463, 469, 468), (465, 194, 196, 471), (195, 466, 472, 197), (454, 455, 461, 460), (456, 457, 463, 462), (458, 459, 465, 464), (193, 460, 466, 195), (461, 462, 468, 467), (464, 465, 471, 470), (463, 464, 470, 469), (163, 157, 315, 309), (309, 315, 316, 310), (310, 316, 317, 311), (311, 317, 318, 312), (312, 318, 319, 313), (313, 319, 320, 314), (314, 320, 158, 162), (157, 166, 321, 315), (315, 321, 322, 316), (316, 322, 323, 317), (317, 323, 324, 318), (318, 324, 325, 319), (319, 325, 326, 320), (320, 326, 167, 158), (166, 168, 327, 321), (321, 327, 328, 322), (322, 328, 329, 323), (323, 329, 330, 324), (324, 330, 331, 325), (325, 331, 332, 326), (326, 332, 169, 167), (168, 170, 333, 327), (327, 333, 334, 328), (328, 334, 335, 329), (329, 335, 336, 330), (330, 336, 337, 331), (331, 337, 338, 332), (332, 338, 171, 169), (170, 172, 339, 333), (333, 339, 340, 334), (334, 340, 341, 335), (335, 341, 342, 336), (336, 342, 343, 337), (337, 343, 344, 338), (338, 344, 173, 171), (172, 174, 345, 339), (339, 345, 346, 340), (340, 346, 347, 341), (341, 347, 348, 342), (342, 348, 349, 343), (343, 349, 350, 344), (344, 350, 175, 173), (174, 176, 351, 345), (345, 351, 352, 346), (346, 352, 353, 347), (347, 353, 354, 348), (348, 354, 355, 349), (349, 355, 356, 350), (350, 356, 177, 175), (176, 178, 357, 351), (351, 357, 358, 352), (352, 358, 359, 353), (353, 359, 360, 354), (354, 360, 361, 355), (355, 361, 362, 356), (356, 362, 179, 177), (178, 165, 363, 357), (357, 363, 364, 358), (358, 364, 365, 359), (359, 365, 366, 360), (360, 366, 367, 361), (361, 367, 368, 362), (362, 368, 164, 179), (165, 142, 369, 363), (363, 369, 370, 364), (364, 370, 371, 365), (365, 371, 372, 366), (366, 372, 373, 367), (367, 373, 374, 368), (368, 374, 141, 164), (142, 143, 375, 369), (369, 375, 376, 370), (370, 376, 377, 371), (371, 377, 378, 372), (372, 378, 379, 373), (373, 379, 380, 374), (374, 380, 144, 141), (143, 145, 381, 375), (375, 381, 382, 376), (376, 382, 383, 377), (377, 383, 384, 378), (378, 384, 385, 379), (379, 385, 386, 380), (380, 386, 146, 144), (145, 147, 387, 381), (381, 387, 388, 382), (382, 388, 389, 383), (383, 389, 390, 384), (384, 390, 391, 385), (385, 391, 392, 386), (386, 392, 148, 146), (147, 149, 393, 387), (387, 393, 394, 388), (388, 394, 395, 389), (389, 395, 396, 390), (390, 396, 397, 391), (391, 397, 398, 392), (392, 398, 150, 148), (149, 151, 399, 393), (393, 399, 400, 394), (394, 400, 401, 395), (395, 401, 402, 396), (396, 402, 403, 397), (397, 403, 404, 398), (398, 404, 152, 150), (151, 154, 405, 399), (399, 405, 406, 400), (400, 406, 407, 401), (401, 407, 408, 402), (402, 408, 409, 403), (403, 409, 410, 404), (404, 410, 153, 152), (154, 140, 411, 405), (405, 411, 412, 406), (406, 412, 413, 407), (407, 413, 414, 408), (408, 414, 415, 409), (409, 415, 416, 410), (410, 416, 139, 153), (140, 160, 417, 411), (411, 417, 418, 412), (412, 418, 419, 413), (413, 419, 420, 414), (414, 420, 421, 415), (415, 421, 422, 416), (416, 422, 161, 139), (534, 540, 508, 506), (207, 478, 484, 210), (133, 134, 429, 427), (138, 131, 237, 437), (533, 539, 540, 534), (134, 135, 431, 429), (135, 136, 433, 431), (136, 137, 435, 433), (137, 138, 437, 435), (532, 538, 539, 533), (423, 32, 424, 426, 428, 430, 432, 434, 436), (531, 537, 538, 532), (530, 536, 537, 531), (529, 535, 536, 530), (505, 507, 535, 529), (528, 534, 506, 504), (527, 533, 534, 528), (481, 482, 488, 487), (526, 532, 533, 527), (525, 531, 532, 526), (524, 530, 531, 525), (523, 529, 530, 524), (503, 505, 529, 523), (466, 467, 473, 472), (101, 779, 735, 80), (521, 527, 528, 522), (83, 2, 34, 112), (522, 528, 504, 263), (520, 526, 527, 521), (519, 525, 526, 520), (518, 524, 525, 519), (517, 523, 524, 518), (858, 833, 115, 191), (262, 503, 523, 517), (555, 522, 263, 235), (554, 521, 522, 555), (84, 770, 772, 92), (553, 520, 521, 554), (478, 479, 485, 484), (552, 519, 520, 553), (551, 518, 519, 552), (550, 517, 518, 551), (483, 208, 209, 489), (236, 262, 517, 550), (184, 514, 516, 185), (93, 16, 15, 92), (502, 515, 513, 511, 509, 507, 505, 503, 34), (183, 512, 514, 184), (182, 510, 512, 183), (181, 508, 510, 182), (185, 516, 264, 156), (180, 506, 508, 181), (494, 495, 501, 500), (495, 186, 214, 501), (493, 494, 500, 499), (492, 493, 499, 498), (491, 492, 498, 497), (490, 491, 497, 496), (187, 490, 496, 213), (489, 209, 186, 495), (488, 489, 495, 494), (487, 488, 494, 493), (479, 480, 486, 485), (482, 483, 489, 488), (486, 487, 493, 492), (485, 486, 492, 491), (484, 485, 491, 490), (210, 484, 490, 187), (11, 197, 207, 12), (629, 635, 636, 630), (630, 636, 637, 631), (631, 637, 638, 632), (632, 638, 639, 633), (633, 639, 516, 514), (515, 502, 640, 634), (634, 640, 641, 635), (635, 641, 642, 636), (636, 642, 676, 637), (637, 676, 677, 638), (638, 677, 678, 639), (639, 678, 264, 516), (502, 249, 679, 640), (640, 679, 680, 641), (641, 680, 681, 642), (642, 681, 682, 676), (676, 682, 683, 677), (677, 683, 684, 678), (678, 684, 248, 264), (249, 250, 685, 679), (681, 687, 688, 682), (683, 689, 690, 684), (250, 252, 691, 685), (686, 692, 693, 687), (689, 695, 696, 690), (690, 696, 253, 251), (679, 685, 686, 680), (680, 686, 687, 681), (682, 688, 689, 683), (684, 690, 251, 248), (685, 691, 692, 686), (687, 693, 694, 688), (688, 694, 695, 689), (236, 550, 556, 232), (550, 551, 557, 556), (551, 552, 558, 557), (552, 553, 559, 558), (553, 554, 560, 559), (554, 555, 561, 560), (555, 235, 233, 561), (232, 556, 562, 424), (556, 557, 563, 562), (557, 558, 564, 563), (558, 559, 565, 564), (559, 560, 566, 565), (560, 561, 567, 566), (561, 233, 425, 567), (424, 562, 568, 426), (562, 563, 569, 568), (563, 564, 570, 569), (564, 565, 571, 570), (565, 566, 572, 571), (566, 567, 573, 572), (567, 425, 427, 573), (426, 568, 574, 428), (568, 569, 575, 574), (569, 570, 576, 575), (570, 571, 577, 576), (571, 572, 578, 577), (572, 573, 579, 578), (573, 427, 429, 579), (428, 574, 580, 430), (574, 575, 581, 580), (575, 576, 582, 581), (576, 577, 583, 582), (577, 578, 584, 583), (578, 579, 585, 584), (579, 429, 431, 585), (430, 580, 586, 432), (580, 581, 587, 586), (581, 582, 588, 587), (582, 583, 589, 588), (583, 584, 590, 589), (584, 585, 591, 590), (585, 431, 433, 591), (432, 586, 592, 434), (586, 587, 593, 592), (587, 588, 594, 593), (588, 589, 595, 594), (589, 590, 596, 595), (590, 591, 597, 596), (591, 433, 435, 597), (434, 592, 598, 436), (592, 593, 599, 598), (593, 594, 600, 599), (594, 595, 601, 600), (595, 596, 602, 601), (596, 597, 603, 602), (597, 435, 437, 603), (436, 598, 604, 423), (598, 599, 605, 604), (599, 600, 606, 605), (600, 601, 607, 606), (601, 602, 608, 607), (602, 603, 609, 608), (603, 437, 237, 609), (423, 604, 610, 204), (604, 605, 611, 610), (605, 606, 612, 611), (606, 607, 613, 612), (607, 608, 614, 613), (608, 609, 615, 614), (609, 237, 203, 615), (204, 610, 616, 205), (610, 611, 617, 616), (611, 612, 618, 617), (612, 613, 619, 618), (613, 614, 620, 619), (614, 615, 621, 620), (615, 203, 206, 621), (205, 616, 622, 220), (616, 617, 623, 622), (617, 618, 624, 623), (618, 619, 643, 624), (619, 620, 644, 643), (620, 621, 645, 644), (621, 206, 221, 645), (220, 622, 646, 222), (622, 623, 647, 646), (623, 624, 648, 647), (624, 643, 649, 648), (643, 644, 650, 649), (644, 645, 651, 650), (645, 221, 223, 651), (222, 646, 652, 224), (646, 647, 653, 652), (647, 648, 654, 653), (648, 649, 655, 654), (649, 650, 656, 655), (650, 651, 657, 656), (651, 223, 225, 657), (224, 652, 658, 226), (652, 653, 659, 658), (653, 654, 660, 659), (654, 655, 661, 660), (655, 656, 662, 661), (656, 657, 663, 662), (657, 225, 227, 663), (226, 658, 664, 229), (658, 659, 665, 664), (659, 660, 666, 665), (660, 661, 667, 666), (661, 662, 668, 667), (662, 663, 669, 668), (663, 227, 228, 669), (229, 664, 670, 202), (664, 665, 671, 670), (665, 666, 672, 671), (666, 667, 673, 672), (667, 668, 674, 673), (668, 669, 675, 674), (669, 228, 201, 675), (202, 670, 417, 160), (670, 671, 418, 417), (671, 672, 419, 418), (672, 673, 420, 419), (673, 674, 421, 420), (674, 675, 422, 421), (675, 201, 161, 422), (258, 261, 715, 709), (709, 715, 716, 710), (710, 716, 717, 711), (711, 717, 718, 712), (712, 718, 719, 713), (714, 720, 260, 259), (713, 719, 720, 714), (717, 723, 724, 718), (247, 213, 496, 721), (725, 500, 501, 726), (261, 247, 721, 715), (718, 724, 725, 719), (724, 499, 500, 725), (723, 498, 499, 724), (715, 721, 722, 716), (719, 725, 726, 720), (722, 497, 498, 723), (726, 501, 214, 246), (716, 722, 723, 717), (721, 496, 497, 722), (720, 726, 246, 260), (252, 254, 697, 691), (691, 697, 698, 692), (692, 698, 699, 693), (693, 699, 700, 694), (694, 700, 701, 695), (695, 701, 702, 696), (696, 702, 255, 253), (697, 703, 704, 698), (699, 705, 706, 700), (701, 707, 708, 702), (256, 258, 709, 703), (704, 710, 711, 705), (707, 713, 714, 708), (708, 714, 259, 257), (254, 256, 703, 697), (698, 704, 705, 699), (700, 706, 707, 701), (702, 708, 257, 255), (703, 709, 710, 704), (706, 712, 713, 707), (705, 711, 712, 706), (895, 901, 902, 896), (830, 857, 901, 895), (894, 900, 829, 828), (893, 899, 900, 894), (892, 898, 899, 893), (891, 897, 898, 892), (890, 896, 897, 891), (889, 895, 896, 890), (827, 830, 895, 889), (888, 894, 828, 748), (887, 893, 894, 888), (886, 892, 893, 887), (885, 891, 892, 886), (884, 890, 891, 885), (883, 889, 890, 884), (749, 827, 889, 883), (882, 888, 748, 806), (881, 887, 888, 882), (880, 886, 887, 881), (879, 885, 886, 880), (878, 884, 885, 879), (877, 883, 884, 878), (805, 749, 883, 877), (876, 882, 806, 807), (875, 881, 882, 876), (874, 880, 881, 875), (873, 879, 880, 874), (872, 878, 879, 873), (871, 877, 878, 872), (808, 805, 877, 871), (870, 876, 807, 809), (869, 875, 876, 870), (868, 874, 875, 869), (867, 873, 874, 868), (866, 872, 873, 867), (865, 871, 872, 866), (810, 808, 871, 865), (864, 870, 809, 812), (863, 869, 870, 864), (862, 868, 869, 863), (861, 867, 868, 862), (860, 866, 867, 861), (859, 865, 866, 860), (811, 810, 865, 859), (768, 762, 728, 727), (896, 902, 903, 897), (897, 903, 904, 898), (898, 904, 905, 899), (899, 905, 906, 900), (900, 906, 858, 829), (857, 834, 907, 901), (901, 907, 908, 902), (902, 908, 909, 903), (903, 909, 910, 904), (904, 910, 911, 905), (905, 911, 912, 906), (906, 912, 833, 858), (834, 832, 913, 907), (907, 913, 914, 908), (908, 914, 915, 909), (909, 915, 916, 910), (910, 916, 917, 911), (911, 917, 918, 912), (912, 918, 831, 833), (832, 737, 919, 913), (913, 919, 920, 914), (914, 920, 921, 915), (915, 921, 922, 916), (916, 922, 923, 917), (917, 923, 924, 918), (918, 924, 736, 831), (737, 769, 925, 919), (919, 925, 926, 920), (920, 926, 927, 921), (921, 927, 928, 922), (922, 928, 929, 923), (923, 929, 930, 924), (924, 930, 770, 736), (769, 771, 931, 925), (925, 931, 932, 926), (926, 932, 933, 927), (927, 933, 934, 928), (928, 934, 935, 929), (929, 935, 936, 930), (930, 936, 772, 770), (771, 773, 937, 931), (931, 937, 938, 932), (932, 938, 939, 933), (933, 939, 940, 934), (934, 940, 941, 935), (935, 941, 942, 936), (936, 942, 774, 772), (773, 776, 943, 937), (937, 943, 944, 938), (938, 944, 945, 939), (939, 945, 946, 940), (940, 946, 947, 941), (941, 947, 948, 942), (942, 948, 775, 774), (776, 778, 949, 943), (943, 949, 950, 944), (944, 950, 951, 945), (945, 951, 952, 946), (946, 952, 953, 947), (947, 953, 954, 948), (948, 954, 777, 775), (778, 780, 955, 949), (949, 955, 956, 950), (950, 956, 957, 951), (951, 957, 958, 952), (952, 958, 959, 953), (953, 959, 960, 954), (954, 960, 779, 777), (780, 734, 961, 955), (955, 961, 962, 956), (956, 962, 963, 957), (957, 963, 964, 958), (958, 964, 965, 959), (959, 965, 966, 960), (960, 966, 735, 779), (734, 848, 967, 961), (961, 967, 968, 962), (962, 968, 969, 963), (963, 969, 970, 964), (964, 970, 971, 965), (965, 971, 972, 966), (966, 972, 847, 735), (848, 728, 973, 967), (967, 973, 974, 968), (968, 974, 975, 969), (969, 975, 976, 970), (970, 976, 977, 971), (971, 977, 978, 972), (972, 978, 729, 847), (728, 762, 979, 973), (973, 979, 980, 974), (974, 980, 981, 975), (975, 981, 982, 976), (976, 982, 983, 977), (977, 983, 984, 978), (978, 984, 761, 729), (762, 759, 985, 979), (979, 985, 986, 980), (980, 986, 987, 981), (981, 987, 988, 982), (982, 988, 989, 983), (983, 989, 990, 984), (984, 990, 760, 761), (759, 758, 991, 985), (985, 991, 992, 986), (986, 992, 993, 987), (987, 993, 994, 988), (988, 994, 995, 989), (989, 995, 996, 990), (990, 996, 757, 760), (758, 755, 997, 991), (991, 997, 998, 992), (992, 998, 999, 993), (993, 999, 1000, 994), (994, 1000, 1001, 995), (995, 1001, 1002, 996), (996, 1002, 756, 757), (755, 754, 1003, 997), (997, 1003, 1004, 998), (998, 1004, 1005, 999), (999, 1005, 1006, 1000), (1000, 1006, 1007, 1001), (1001, 1007, 1008, 1002), (1002, 1008, 753, 756), (754, 751, 1009, 1003), (1003, 1009, 1010, 1004), (1004, 1010, 1011, 1005), (1005, 1011, 1012, 1006), (1006, 1012, 1013, 1007), (1007, 1013, 1014, 1008), (1008, 1014, 752, 753), (751, 731, 1015, 1009), (1009, 1015, 1016, 1010), (1010, 1016, 1017, 1011), (1011, 1017, 1018, 1012), (1012, 1018, 1019, 1013), (1013, 1019, 1020, 1014), (1014, 1020, 730, 752), (731, 844, 1021, 1015), (1015, 1021, 1022, 1016), (1016, 1022, 1023, 1017), (1017, 1023, 1024, 1018), (1018, 1024, 1025, 1019), (1019, 1025, 1026, 1020), (1020, 1026, 843, 730), (844, 845, 1027, 1021), (1021, 1027, 1028, 1022), (1022, 1028, 1029, 1023), (1023, 1029, 1030, 1024), (1024, 1030, 1031, 1025), (1025, 1031, 1032, 1026), (1026, 1032, 846, 843), (845, 855, 1033, 1027), (1027, 1033, 1034, 1028), (1028, 1034, 1035, 1029), (1029, 1035, 1036, 1030), (1030, 1036, 1037, 1031), (1031, 1037, 1038, 1032), (1032, 1038, 854, 846), (855, 842, 1039, 1033), (1033, 1039, 1040, 1034), (1034, 1040, 1041, 1035), (1035, 1041, 1042, 1036), (1036, 1042, 1043, 1037), (1037, 1043, 1044, 1038), (1038, 1044, 841, 854), (842, 840, 1045, 1039), (1039, 1045, 1046, 1040), (1040, 1046, 1047, 1041), (1041, 1047, 1048, 1042), (1042, 1048, 1049, 1043), (1043, 1049, 1050, 1044), (1044, 1050, 839, 841), (840, 743, 1051, 1045), (1045, 1051, 1052, 1046), (1046, 1052, 1053, 1047), (1047, 1053, 1054, 1048), (1048, 1054, 1055, 1049), (1049, 1055, 1056, 1050), (1050, 1056, 742, 839), (743, 787, 1057, 1051), (1051, 1057, 1058, 1052), (1052, 1058, 1059, 1053), (1053, 1059, 1060, 1054), (1054, 1060, 1061, 1055), (1055, 1061, 1062, 1056), (1056, 1062, 788, 742), (787, 789, 1063, 1057), (1057, 1063, 1064, 1058), (1058, 1064, 1065, 1059), (1059, 1065, 1066, 1060), (1060, 1066, 1067, 1061), (1061, 1067, 1068, 1062), (1062, 1068, 790, 788), (789, 791, 1069, 1063), (1063, 1069, 1070, 1064), (1064, 1070, 1071, 1065), (1065, 1071, 1072, 1066), (1066, 1072, 1073, 1067), (1067, 1073, 1074, 1068), (1068, 1074, 792, 790), (791, 793, 1075, 1069), (1069, 1075, 1076, 1070), (1070, 1076, 1077, 1071), (1071, 1077, 1078, 1072), (1072, 1078, 1079, 1073), (1073, 1079, 1080, 1074), (1074, 1080, 794, 792), (793, 795, 1081, 1075), (1075, 1081, 1082, 1076), (1076, 1082, 1083, 1077), (1077, 1083, 1084, 1078), (1078, 1084, 1085, 1079), (1079, 1085, 1086, 1080), (1080, 1086, 796, 794), (795, 797, 1087, 1081), (1081, 1087, 1088, 1082), (1082, 1088, 1089, 1083), (1083, 1089, 1090, 1084), (1084, 1090, 1091, 1085), (1085, 1091, 1092, 1086), (1086, 1092, 798, 796), (797, 741, 1093, 1087), (1087, 1093, 1094, 1088), (1088, 1094, 1095, 1089), (1089, 1095, 1096, 1090), (1090, 1096, 1097, 1091), (1091, 1097, 1098, 1092), (1092, 1098, 740, 798), (741, 850, 1099, 1093), (1093, 1099, 1100, 1094), (1094, 1100, 1101, 1095), (1095, 1101, 1102, 1096), (1096, 1102, 1103, 1097), (1097, 1103, 1104, 1098), (1098, 1104, 851, 740), (850, 747, 1105, 1099), (1099, 1105, 1106, 1100), (1100, 1106, 1107, 1101), (1101, 1107, 1108, 1102), (1102, 1108, 1109, 1103), (1103, 1109, 1110, 1104), (1104, 1110, 746, 851), (747, 816, 1111, 1105), (1105, 1111, 1112, 1106), (1106, 1112, 1113, 1107), (1107, 1113, 1114, 1108), (1108, 1114, 1115, 1109), (1109, 1115, 1116, 1110), (1110, 1116, 815, 746), (816, 814, 1117, 1111), (1111, 1117, 1118, 1112), (1112, 1118, 1119, 1113), (1113, 1119, 1120, 1114), (1114, 1120, 1121, 1115), (1115, 1121, 1122, 1116), (1116, 1122, 813, 815), (811, 859, 1117, 814), (859, 860, 1118, 1117), (860, 861, 1119, 1118), (861, 862, 1120, 1119), (862, 863, 1121, 1120), (863, 864, 1122, 1121), (864, 812, 813, 1122)])
me_plane_083.polygons.foreach_set('use_smooth', [True] * 1076)
_k = set([(0, 8), (0, 38), (1, 13), (1, 124), (2, 14), (2, 34), (3, 19), (3, 124), (4, 20), (4, 36), (5, 25), (5, 125), (6, 26), (6, 32), (7, 31), (7, 125), (8, 9), (9, 10), (10, 11), (11, 12), (12, 13), (14, 15), (15, 16), (16, 17), (17, 18), (18, 19), (20, 21), (21, 22), (22, 23), (23, 24), (24, 25), (26, 27), (27, 28), (28, 29), (29, 30), (30, 31), (32, 33), (33, 200), (34, 35), (35, 200), (36, 37), (37, 128), (38, 39), (39, 128), (80, 101), (80, 120), (81, 98), (81, 120), (82, 111), (82, 121), (83, 84), (83, 112), (84, 92), (85, 108), (85, 121), (86, 87), (86, 116), (87, 94), (88, 89), (88, 113), (89, 102), (90, 91), (90, 117), (91, 104), (92, 93), (93, 99), (94, 95), (95, 96), (96, 97), (97, 98), (99, 100), (100, 101), (102, 103), (103, 109), (104, 105), (105, 106), (106, 107), (107, 108), (109, 110), (110, 111), (112, 115), (113, 114), (114, 191), (115, 191), (116, 119), (117, 118), (118, 126), (119, 126), (727, 768), (727, 849), (732, 763), (732, 836), (733, 786), (733, 849), (738, 781), (738, 824), (739, 804), (739, 852), (744, 799), (744, 838), (745, 822), (745, 852), (750, 817), (750, 826), (763, 764), (764, 765), (765, 766), (766, 767), (767, 768), (781, 782), (782, 783), (783, 784), (784, 785), (785, 786), (799, 800), (800, 801), (801, 802), (802, 803), (803, 804), (817, 818), (818, 819), (819, 820), (820, 821), (821, 822), (823, 824), (823, 856), (825, 826), (825, 856), (835, 836), (835, 853), (837, 838), (837, 853)])
me_plane_083.attributes.new('sharp_edge', 'BOOLEAN', 'EDGE').data.foreach_set('value', [ (min(e.vertices), max(e.vertices)) in _k for e in me_plane_083.edges])
me_plane_083.use_remesh_preserve_volume = False
me_plane_083.use_remesh_preserve_attributes = False
me_plane_083.use_mirror_vertex_groups = False
me_plane_083.update()

# ---- objects
ob_plane_079 = bpy.data.objects.new('Plane.079', me_plane_082)
ob_plane_080 = bpy.data.objects.new('Plane.080', me_plane_083)

# ---- transforms, parenting, visibility, modifiers, constraints
ob_plane_079.location = (0.0, 0.0, 0.0)
ob_plane_079.hide_render = True
ob_plane_079.display_type = 'WIRE'
ob_plane_079.show_in_front = True
ob_plane_079.lineart.crease_threshold = 0.0
_m = ob_plane_079.modifiers.new('Auto Smooth', 'NODES')
_m.node_group = ng_auto_smooth
_gi = [s.identifier for s in ng_auto_smooth.interface.items_tree if s.item_type == 'SOCKET' and s.in_out == 'INPUT']
_m[_gi[1]] = 3.142  # Angle
ob_plane_080.parent = ob_plane_079
ob_plane_080.matrix_parent_inverse = Matrix(((1.0, 0.0, 0.0, -0.0), (0.0, 1.0, 0.0, -7.231), (0.0, 0.0, 1.0, -0.0), (0.0, 0.0, 0.0, 1.0)))
ob_plane_080.location = (0.0, 7.231, 0.0)
ob_plane_080.lineart.crease_threshold = 0.0
_vg = ob_plane_080.vertex_groups.new(name='conform')
_m = ob_plane_080.modifiers.new('Auto Smooth', 'NODES')
_m.node_group = ng_auto_smooth
_gi = [s.identifier for s in ng_auto_smooth.interface.items_tree if s.item_type == 'SOCKET' and s.in_out == 'INPUT']
_m[_gi[1]] = 3.142  # Angle

# ---- collection membership
col_collection_1.objects.link(ob_plane_079)
col_collection_1.objects.link(ob_plane_080)

# ---- scene / render settings (as saved in the file)
scene.frame_start = 0; scene.frame_end = 250; scene.frame_set(0)
scene.render.engine = 'CYCLES'
scene.render.dither_intensity = 0.0
scene.cycles.use_denoising = False
scene.cycles.samples = 32
scene.cycles.sampling_pattern = 'TABULATED_SOBOL'
scene.cycles.use_adaptive_sampling = False
scene.cycles.use_light_tree = False
scene.cycles.blur_glossy = 0.0
scene.cycles.sample_clamp_indirect = 0.0
scene.view_settings.view_transform = 'Filmic'
scene.view_settings.exposure = 2.0
scene.view_settings.gamma = 1.3
bpy.context.view_layer.update()

# ---- added for rendering (the .blend has no active camera and no usable light): camera, sun
cam_auto = bpy.data.cameras.new('AutoCamera')
cam_auto.lens = 50.0
cam_auto.sensor_width = 36.0
cam_auto.clip_end = 1000.0
ob_auto_camera = bpy.data.objects.new('AutoCamera', cam_auto)
scene.collection.objects.link(ob_auto_camera)
ob_auto_camera.location = (2.04376, -2.45251, 1.43599)
ob_auto_camera.rotation_euler = (1.09748, -7.21219e-08, 0.694738)
scene.camera = ob_auto_camera
light_auto_sun = bpy.data.lights.new('AutoSun', 'SUN')
light_auto_sun.energy = 3.0
light_auto_sun.angle = 0.0523599
ob_auto_sun = bpy.data.objects.new('AutoSun', light_auto_sun)
scene.collection.objects.link(ob_auto_sun)
ob_auto_sun.rotation_euler = (0.872665, 0.174533, 0.523599)
bpy.context.view_layer.update()
